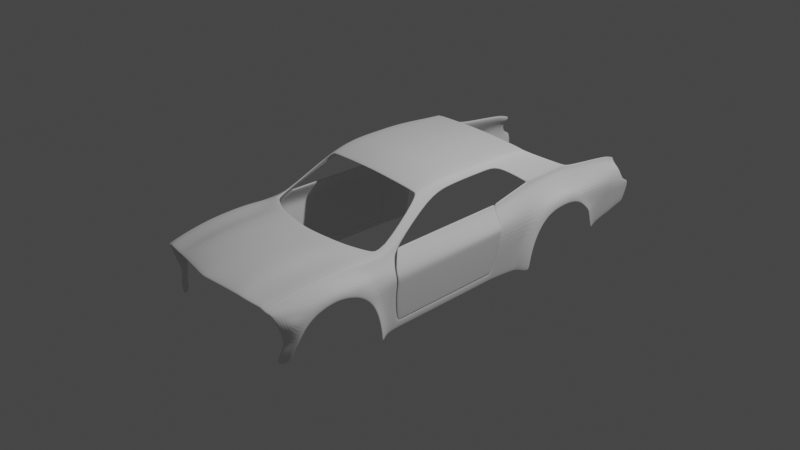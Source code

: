 # Source: dod0.blend  (saved by Blender 2.90.8; exported with 4.5.12 LTS)
import bpy
from mathutils import Matrix  # noqa: F401  (used for matrix-valued properties, if any)

bpy.ops.wm.read_factory_settings(use_empty=True)
scene = bpy.context.scene
scene.name = 'Scene'

# ---- collections
col_collection = bpy.data.collections.new('Collection'); scene.collection.children.link(col_collection)
col_reference = bpy.data.collections.new('reference'); scene.collection.children.link(col_reference)
col_body = bpy.data.collections.new('body'); scene.collection.children.link(col_body)

# ---- world
world_world = bpy.data.worlds.new('World'); scene.world = world_world
world_world.use_nodes = True; world_world.node_tree.nodes.clear()
_N = world_world.node_tree.nodes; _L = world_world.node_tree.links
n0 = _N.new('ShaderNodeOutputWorld'); n0.name = 'World Output'; n0.location = (300, 300)
n1 = _N.new('ShaderNodeBackground'); n1.name = 'Background'; n1.location = (10, 300)
n1.inputs[0].default_value = (0.05088, 0.05088, 0.05088, 1.0)
_L.new(n1.outputs[0], n0.inputs[0])
n0.is_active_output = True
world_world.color = (0.05088, 0.05088, 0.05088)
world_world.use_sun_shadow = False
world_world.sun_shadow_jitter_overblur = 0.0

# ---- cameras
cam_camera = bpy.data.cameras.new('Camera')
cam_camera.clip_end = 100.0
cam_camera.ortho_scale = 7.314

# ---- lights
light_light = bpy.data.lights.new('Light', 'POINT')
light_light.transmission_factor = 0.0
light_light.energy = 1000.0
light_light.shadow_soft_size = 0.1
light_light.shadow_maximum_resolution = 0.006
light_light.use_absolute_resolution = True

# ---- meshes
me_plane = bpy.data.meshes.new('Plane')
me_plane.from_pydata([(0.0, -1.248, 0.2875), (0.7819, -1.044, 0.2424), (0.7998, -0.8804, 0.2443), (0.0, -1.133, 0.2788), (0.4342, -1.197, 0.2875), (0.4368, -1.09, 0.2788), (0.08949, -1.237, 0.2875), (0.09003, -1.133, 0.2788), (0.1766, -1.227, 0.2875), (0.1777, -1.122, 0.2788), (0.5814, -1.136, 0.265), (0.5697, -1.03, 0.2622), (0.7518, -2.178, 0.1328), (0.0, -2.292, 0.1626), (0.4969, -2.218, 0.1501), (0.09708, -2.278, 0.1626), (0.1247, -2.274, 0.1626), (0.5272, -2.213, 0.143), (0.764, -1.051, 0.2424), (0.7346, -0.9553, 0.2529), (0.7346, -2.181, 0.1328), (0.7559, -2.024, 0.1667), (0.0, -2.149, 0.2102), (0.4302, -2.087, 0.2071), (0.08683, -2.137, 0.2102), (0.1714, -2.125, 0.2102), (0.5435, -2.065, 0.173), (0.7386, -2.028, 0.1667), (0.7689, -1.534, 0.2409), (0.0, -1.694, 0.2813), (0.4322, -1.638, 0.2813), (0.08816, -1.683, 0.2813), (0.174, -1.672, 0.2813), (0.5721, -1.594, 0.2413), (0.7513, -1.54, 0.2409), (0.7624, -1.779, 0.2162), (0.0, -1.922, 0.2566), (0.4312, -1.863, 0.2566), (0.0875, -1.91, 0.2566), (0.1727, -1.898, 0.2566), (0.5675, -1.828, 0.2166), (0.7449, -1.784, 0.2162), (0.7754, -1.289, 0.2502), (0.0, -1.467, 0.2905), (0.4332, -1.413, 0.2905), (0.08883, -1.456, 0.2905), (0.1753, -1.445, 0.2905), (0.5768, -1.361, 0.2506), (0.7576, -1.295, 0.2502), (0.8513, -1.038, 0.225), (0.8416, -0.7365, 0.2489), (0.8201, -2.172, 0.1116), (0.8205, -2.018, 0.1582), (0.8403, -1.528, 0.2324), (0.8338, -1.773, 0.2077), (0.8448, -1.283, 0.2416), (0.9458, -1.082, 0.08724), (0.9529, -0.8305, 0.0967), (0.8584, -2.134, 0.06623), (0.89, -2.013, 0.08143), (0.9913, -1.527, 0.149), (0.9765, -1.752, 0.1037), (0.9908, -1.313, 0.1212), (0.9888, -1.065, -0.04947), (0.9673, -0.8215, -0.05599), (0.8664, -2.027, -0.2444), (0.966, -1.964, -0.08467), (0.9606, -0.9695, -0.2483), (0.9756, -1.836, 0.0338), (0.9865, -1.21, 0.07194), (0.9412, -0.824, -0.2403), (0.9286, -0.9259, -0.473), (0.8683, 0.4437, -0.4308), (0.9972, -1.527, 0.05564), (0.9897, -1.687, 0.01734), (0.9995, -1.385, 0.03259), (0.9949, -1.144, -0.121), (0.9557, -1.919, -0.2293), (0.9735, -1.876, -0.1269), (1.017, -1.084, -0.2458), (0.9824, -1.793, -0.04006), (0.9996, -1.262, -0.01303), (1.01, -1.031, -0.4833), (0.8752, -2.115, 0.01318), (0.9238, -1.998, 0.03134), (0.7787, -1.166, 0.2463), (0.0, -1.357, 0.289), (0.4337, -1.305, 0.289), (0.08916, -1.347, 0.289), (0.176, -1.336, 0.289), (0.5791, -1.248, 0.2578), (0.7608, -1.173, 0.2463), (0.848, -1.161, 0.2333), (0.9319, -1.198, 0.1425), (0.9705, -1.074, 0.01677), (0.9774, -0.826, 0.01484), (0.6732, -0.3446, 0.6105), (0.7199, -0.2364, 0.571), (0.6018, -0.3446, 0.6176), (0.5732, -0.3446, 0.6223), (0.4589, -0.3446, 0.6294), (0.0, -0.3446, 0.6471), (0.6732, -0.07544, 0.6766), (0.7199, -0.001485, 0.6175), (0.6018, -0.07544, 0.6837), (0.5732, -0.07544, 0.6884), (0.4589, -0.07544, 0.6955), (0.0, -0.07544, 0.7132), (0.6732, 0.4274, 0.6923), (0.7199, 0.5356, 0.6381), (0.6018, 0.4274, 0.6994), (0.5732, 0.4274, 0.7041), (0.4589, 0.4274, 0.7112), (0.0, 0.4274, 0.7289), (0.6732, 0.6661, 0.6907), (0.7199, 0.6822, 0.6194), (0.6018, 0.6661, 0.6978), (0.5732, 0.6661, 0.7025), (0.4589, 0.6661, 0.7096), (0.0, 0.6661, 0.7273), (0.6732, 0.9024, 0.674), (0.8151, 0.9796, 0.4043), (0.6018, 0.9024, 0.6811), (0.5732, 0.9024, 0.6858), (0.4589, 0.9024, 0.6929), (0.0, 0.9024, 0.7106), (0.9735, 1.472, 0.1915), (0.9235, 2.215, 0.06709), (0.6018, 1.099, 0.6664), (0.5732, 1.099, 0.6711), (0.958, 0.968, 0.02351), (0.8023, 2.258, 0.321), (0.0, 0.176, 0.7236), (0.4589, 0.176, 0.7059), (0.5732, 0.176, 0.6988), (0.6018, 0.176, 0.6941), (0.7199, 0.2671, 0.6304), (0.6732, 0.176, 0.687), (0.0, 1.077, 0.6978), (0.4589, 1.077, 0.6801), (0.5732, 1.077, 0.673), (0.6018, 1.077, 0.6683), (0.8071, 1.483, 0.4192), (0.6732, 1.077, 0.6612), (0.8008, -2.174, 0.1141), (0.8013, -2.02, 0.1607), (0.8306, -1.04, 0.2301), (0.8326, -0.7936, 0.2384), (0.8191, -1.53, 0.2349), (0.8241, -1.285, 0.2442), (0.8125, -1.775, 0.2102), (0.8274, -1.162, 0.2372), (0.706, -0.2686, 0.5828), (0.706, -0.02351, 0.6351), (0.706, 0.5034, 0.6543), (0.706, 0.6774, 0.6406), (0.8013, 0.9721, 0.4306), (0.7961, 1.493, 0.4534), (0.706, 0.2399, 0.6472), (0.7961, 1.425, 0.4517), (0.0, 0.8836, 0.7119), (0.4589, 0.8836, 0.6942), (0.5732, 0.8836, 0.6871), (0.6018, 0.8836, 0.6824), (0.8076, 0.956, 0.4213), (0.6732, 0.8836, 0.6753), (0.7941, 0.9488, 0.4467), (0.6732, 1.099, 0.6593), (0.8067, 1.559, 0.4214), (0.8027, 2.204, 0.3473), (0.806, 1.667, 0.399), (0.4589, 1.099, 0.6782), (0.0, 1.099, 0.6959), (0.8151, 0.5441, 0.2875), (0.9703, 1.548, 0.1724), (0.9283, 2.192, 0.09961), (0.9665, 1.655, 0.1503), (0.9275, 0.5325, 0.00395), (0.9277, 0.586, 0.004838), (0.8151, 0.5977, 0.3019), (0.4589, 0.9749, 0.6876), (0.6018, 0.9749, 0.6758), (0.6732, 0.9749, 0.6687), (0.0, 0.9749, 0.7053), (0.5732, 0.9749, 0.6805), (0.8151, 1.188, 0.4104), (0.7991, 1.159, 0.4393), (0.9782, 1.177, 0.1656), (0.923, 0.8643, -0.2237), (0.8887, 0.5019, -0.2698), (0.8888, 0.5478, -0.269), (0.93, 0.9301, 0.02166), (0.8151, 0.9417, 0.3941), (0.8946, 0.8329, -0.2282), (0.8939, 0.832, -0.4291), (0.8543, 0.4401, -0.5297), (0.8662, 0.5155, -0.4291), (0.8655, 0.8006, -0.4336), (0.8066, 1.557, 0.3798), (0.8059, 1.665, 0.3574), (0.8151, 0.9777, 0.3411), (0.8151, 0.5422, 0.2402), (0.8023, 2.251, 0.27), (0.8026, 2.202, 0.3058), (0.8071, 1.481, 0.3811), (0.8151, 0.5958, 0.2524), (0.8151, 1.186, 0.3697), (0.8151, 0.9398, 0.3323), (0.9067, 2.197, -0.05109), (0.9066, 2.169, -0.05261), (0.9353, 1.858, -0.05924), (0.9011, 2.19, -0.09009), (0.9004, 2.162, -0.09643), (0.9272, 1.893, -0.1144), (0.8697, 2.232, -0.3079), (0.869, 2.204, -0.3142), (0.8923, 1.953, -0.3557), (0.9211, 2.381, 0.05742), (0.8018, 2.333, 0.3036), (0.8018, 2.326, 0.2626), (0.9058, 2.407, -0.04846), (0.9002, 2.401, -0.08746), (0.8793, 2.398, -0.2341), (0.9184, 2.47, 0.04278), (0.904, 2.472, -0.05822), (0.8984, 2.465, -0.09722), (0.8787, 2.44, -0.2365), (0.9821, 1.437, 0.08758), (0.9837, 1.091, -0.006143), (0.9809, 1.518, 0.07699), (0.9787, 1.63, 0.04904), (0.9841, 1.249, 0.07489), (0.9797, 0.9725, -0.2024), (0.9738, 0.9192, -0.4413), (0.9733, 1.776, -0.08194), (0.9718, 1.804, -0.1269), (0.9641, 1.867, -0.3753), (0.8964, 1.658, 0.2101), (0.9057, 0.5373, 0.1192), (0.8928, 2.24, 0.2037), (0.8975, 1.474, 0.2314), (0.9057, 0.5909, 0.1258), (0.9057, 1.18, 0.2256), (0.9057, 0.9349, 0.1742), (0.897, 1.55, 0.2239), (0.9057, 0.9728, 0.1795), (0.8931, 2.197, 0.1994), (0.8922, 2.343, 0.196), (0.8478, -2.066, -0.3467), (0.91, -1.958, -0.3495), (0.7886, -2.083, -0.4884), (0.8604, -1.975, -0.4822), (0.0, 0.3576, 0.7274), (0.5732, 0.3576, 0.7026), (0.7199, 0.4611, 0.636), (0.4589, 0.3576, 0.7097), (0.6018, 0.3576, 0.6979), (0.6732, 0.3576, 0.6908), (0.706, 0.4303, 0.6523), (0.9146, -0.9295, -0.5719), (0.8923, -0.76, -0.5746), (1.006, -1.034, -0.5831), (0.8798, 0.8284, -0.528), (0.9063, -0.7565, -0.4757), (0.8521, 0.5119, -0.528), (0.8515, 0.7971, -0.5325), (0.971, 0.9157, -0.5412), (0.9079, -0.7744, -0.4763), (0.8939, -0.778, -0.5752), (0.866, 0.4696, -0.4298), (0.852, 0.466, -0.5287), (0.8874, -2.083, -0.08885), (0.9647, -1.983, -0.02158), (0.875, -1.528, 0.1953), (0.8795, -1.298, 0.1862), (0.8559, -1.767, 0.1769), (0.8393, -2.153, 0.08889), (0.886, -1.06, 0.1561), (0.8847, -0.7835, 0.1728), (0.8374, -2.019, 0.1306), (0.8827, -1.179, 0.1726)], [], [(18, 1, 2, 19), (91, 85, 1, 18), (89, 87, 4, 8), (8, 4, 5, 9), (0, 6, 7, 3), (86, 88, 6, 0), (6, 8, 9, 7), (88, 89, 8, 6), (87, 90, 10, 4), (4, 10, 11, 5), (90, 91, 18, 10), (10, 18, 19, 11), (17, 20, 27, 26), (14, 17, 26, 23), (15, 16, 25, 24), (13, 15, 24, 22), (16, 14, 23, 25), (20, 12, 21, 27), (40, 41, 34, 33), (37, 40, 33, 30), (38, 39, 32, 31), (36, 38, 31, 29), (39, 37, 30, 32), (41, 35, 28, 34), (27, 21, 35, 41), (25, 23, 37, 39), (22, 24, 38, 36), (24, 25, 39, 38), (23, 26, 40, 37), (26, 27, 41, 40), (33, 34, 48, 47), (30, 33, 47, 44), (31, 32, 46, 45), (29, 31, 45, 43), (32, 30, 44, 46), (34, 28, 42, 48), (145, 144, 51, 52), (147, 146, 49, 50), (149, 148, 53, 55), (150, 145, 52, 54), (148, 150, 54, 53), (151, 149, 55, 92), (274, 273, 60, 62), (273, 275, 61, 60), (278, 277, 56, 57), (275, 279, 59, 61), (279, 276, 58, 59), (280, 274, 62, 93), (64, 63, 67, 70), (70, 67, 71, 267), (95, 94, 63, 64), (61, 59, 84, 68), (59, 58, 83, 84), (56, 69, 63, 94), (63, 69, 81, 76), (69, 62, 75, 81), (62, 60, 73, 75), (68, 66, 78, 80), (61, 68, 80, 74), (71, 67, 79, 82), (67, 63, 76, 79), (60, 61, 74, 73), (66, 65, 77, 78), (277, 280, 93, 56), (68, 84, 272, 66), (84, 83, 271, 272), (69, 56, 93, 62), (146, 151, 92, 49), (47, 48, 91, 90), (44, 47, 90, 87), (45, 46, 89, 88), (43, 45, 88, 86), (46, 44, 87, 89), (48, 42, 85, 91), (57, 56, 94, 95), (147, 50, 97, 152), (98, 104, 105, 99), (152, 97, 103, 153), (99, 105, 106, 100), (96, 102, 104, 98), (100, 106, 107, 101), (255, 112, 113, 252), (256, 110, 111, 253), (258, 254, 109, 154), (253, 111, 112, 255), (257, 108, 110, 256), (112, 118, 119, 113), (110, 116, 117, 111), (154, 109, 115, 155), (111, 117, 118, 112), (108, 114, 116, 110), (161, 124, 125, 160), (163, 122, 123, 162), (166, 164, 121, 156), (162, 123, 124, 161), (165, 120, 122, 163), (139, 171, 172, 138), (141, 128, 129, 140), (159, 142, 168, 157), (140, 129, 171, 139), (143, 167, 128, 141), (102, 137, 135, 104), (105, 134, 133, 106), (153, 103, 136, 158), (104, 135, 134, 105), (106, 133, 132, 107), (182, 143, 141, 181), (184, 140, 139, 180), (186, 185, 142, 159), (181, 141, 140, 184), (180, 139, 138, 183), (182, 186, 159, 143), (102, 153, 158, 137), (143, 159, 157, 167), (165, 166, 156, 120), (108, 154, 155, 114), (257, 258, 154, 108), (96, 152, 153, 102), (2, 147, 152, 96), (1, 85, 151, 146), (85, 42, 149, 151), (28, 35, 150, 148), (35, 21, 145, 150), (42, 28, 148, 149), (2, 1, 146, 147), (21, 12, 144, 145), (114, 155, 166, 165), (114, 165, 163, 116), (117, 162, 161, 118), (155, 115, 164, 166), (116, 163, 162, 117), (118, 161, 160, 119), (241, 238, 177, 178), (244, 174, 176, 237), (246, 175, 127, 239), (244, 240, 126, 174), (242, 245, 130, 187), (237, 176, 175, 246), (243, 241, 178, 191), (240, 242, 187, 126), (120, 156, 186, 182), (124, 180, 183, 125), (122, 181, 184, 123), (156, 121, 185, 186), (123, 184, 180, 124), (120, 182, 181, 122), (191, 178, 190, 193), (178, 177, 189, 190), (130, 191, 193, 188), (245, 243, 191, 130), (188, 193, 197, 194), (193, 190, 196, 197), (190, 189, 269, 196), (121, 192, 207, 200), (142, 185, 206, 204), (192, 179, 205, 207), (170, 199, 203, 169), (185, 121, 200, 206), (168, 142, 204, 198), (169, 203, 202, 131), (168, 198, 199, 170), (179, 173, 201, 205), (127, 175, 209, 208), (175, 176, 210, 209), (208, 209, 212, 211), (209, 210, 213, 212), (211, 212, 215, 214), (212, 213, 216, 215), (211, 214, 222, 221), (239, 127, 217, 247), (131, 202, 219, 218), (127, 208, 220, 217), (208, 211, 221, 220), (221, 222, 226, 225), (220, 221, 225, 224), (217, 220, 224, 223), (187, 130, 228, 231), (216, 213, 235, 236), (126, 187, 231, 227), (210, 176, 230, 234), (130, 188, 232, 228), (174, 126, 227, 229), (188, 194, 233, 232), (176, 174, 229, 230), (213, 210, 234, 235), (202, 239, 247, 219), (200, 207, 243, 245), (204, 206, 242, 240), (207, 205, 241, 243), (199, 237, 246, 203), (206, 200, 245, 242), (198, 204, 240, 244), (203, 246, 239, 202), (198, 244, 237, 199), (205, 201, 238, 241), (77, 65, 248, 249), (249, 248, 250, 251), (137, 158, 258, 257), (137, 257, 256, 135), (134, 253, 255, 133), (158, 136, 254, 258), (135, 256, 253, 134), (133, 255, 252, 132), (194, 197, 265, 262), (233, 194, 262, 266), (196, 269, 270, 264), (267, 71, 259, 268), (71, 82, 261, 259), (197, 196, 264, 265), (269, 72, 195, 270), (263, 267, 268, 260), (72, 263, 260, 195), (272, 271, 65, 66), (49, 92, 280, 277), (92, 55, 274, 280), (52, 51, 276, 279), (54, 52, 279, 275), (50, 49, 277, 278), (53, 54, 275, 273), (55, 53, 273, 274)])
_uv = me_plane.uv_layers.new(name='UVMap')
_uv.uv.foreach_set('vector', [0.9877, 0.942, 1.0, 0.942, 1.0, 1.0, 0.9883, 1.0, 0.9877, 0.8435, 1.0, 0.8435, 1.0, 0.942, 0.9877, 0.942, 0.607, 0.8435, 0.7639, 0.8435, 0.7613, 0.942, 0.6063, 0.942, 0.6063, 0.942, 0.7613, 0.942, 0.7731, 1.0, 0.6111, 1.0, 0.5, 0.942, 0.5539, 0.942, 0.5563, 1.0, 0.5003, 1.009, 0.5, 0.8435, 0.5542, 0.8435, 0.5539, 0.942, 0.5, 0.942, 0.5539, 0.942, 0.6063, 0.942, 0.6111, 1.0, 0.5563, 1.0, 0.5542, 0.8435, 0.607, 0.8435, 0.6063, 0.942, 0.5539, 0.942, 0.7639, 0.8435, 0.8634, 0.8435, 0.8623, 0.942, 0.7613, 0.942, 0.7613, 0.942, 0.8623, 0.942, 0.8691, 1.0, 0.7731, 1.0, 0.8634, 0.8435, 0.9877, 0.8435, 0.9877, 0.942, 0.8623, 0.942, 0.8623, 0.942, 0.9877, 0.942, 0.9883, 1.0, 0.8691, 1.0, 0.8503, 0.02979, 0.9885, 0.02979, 0.9884, 0.1539, 0.8578, 0.1539, 0.8301, 0.02979, 0.8503, 0.02979, 0.8578, 0.1539, 0.782, 0.1539, 0.5644, 0.02979, 0.5828, 0.02979, 0.6123, 0.1539, 0.5569, 0.1539, 0.5, 0.02979, 0.5644, 0.02979, 0.5569, 0.1539, 0.5, 0.1539, 0.5828, 0.02979, 0.8301, 0.02979, 0.782, 0.1539, 0.6123, 0.1539, 0.9885, 0.02979, 1.0, 0.02979, 1.0, 0.1539, 0.9884, 0.1539, 0.8687, 0.351, 0.9882, 0.351, 0.988, 0.548, 0.8666, 0.548, 0.7768, 0.351, 0.8687, 0.351, 0.8666, 0.548, 0.7717, 0.548, 0.5561, 0.351, 0.6108, 0.351, 0.6093, 0.548, 0.5554, 0.548, 0.5, 0.351, 0.5561, 0.351, 0.5554, 0.548, 0.5, 0.548, 0.6108, 0.351, 0.7768, 0.351, 0.7717, 0.548, 0.6093, 0.548, 0.9882, 0.351, 1.0, 0.351, 1.0, 0.548, 0.988, 0.548, 0.9884, 0.1539, 1.0, 0.1539, 1.0, 0.351, 0.9882, 0.351, 0.6123, 0.1539, 0.782, 0.1539, 0.7768, 0.351, 0.6108, 0.351, 0.5, 0.1539, 0.5569, 0.1539, 0.5561, 0.351, 0.5, 0.351, 0.5569, 0.1539, 0.6123, 0.1539, 0.6108, 0.351, 0.5561, 0.351, 0.782, 0.1539, 0.8578, 0.1539, 0.8687, 0.351, 0.7768, 0.351, 0.8578, 0.1539, 0.9884, 0.1539, 0.9882, 0.351, 0.8687, 0.351, 0.8666, 0.548, 0.988, 0.548, 0.9878, 0.745, 0.8644, 0.745, 0.7717, 0.548, 0.8666, 0.548, 0.8644, 0.745, 0.7665, 0.745, 0.5554, 0.548, 0.6093, 0.548, 0.6078, 0.745, 0.5546, 0.745, 0.5, 0.548, 0.5554, 0.548, 0.5546, 0.745, 0.5, 0.745, 0.6093, 0.548, 0.7717, 0.548, 0.7665, 0.745, 0.6078, 0.745, 0.988, 0.548, 1.0, 0.548, 1.0, 0.745, 0.9878, 0.745, 1.0, 0.1539, 1.0, 0.02979, 1.0, 0.02979, 1.0, 0.1539, 1.0, 1.0, 1.0, 0.942, 1.0, 0.942, 1.0, 1.0, 1.0, 0.745, 1.0, 0.548, 1.0, 0.548, 1.0, 0.745, 1.0, 0.351, 1.0, 0.1539, 1.0, 0.1539, 1.0, 0.351, 1.0, 0.548, 1.0, 0.351, 1.0, 0.351, 1.0, 0.548, 1.0, 0.8435, 1.0, 0.745, 1.0, 0.745, 1.0, 0.8435, 1.0, 0.745, 1.0, 0.548, 1.0, 0.548, 1.0, 0.745, 1.0, 0.548, 1.0, 0.351, 1.0, 0.351, 1.0, 0.548, 1.0, 1.0, 1.0, 0.942, 1.0, 0.942, 1.0, 1.0, 1.0, 0.351, 1.0, 0.1539, 1.0, 0.1539, 1.0, 0.351, 1.0, 0.1539, 1.0, 0.02979, 1.0, 0.02979, 1.0, 0.1539, 1.0, 0.8435, 1.0, 0.745, 1.0, 0.745, 1.0, 0.8435, 1.0, 1.0, 1.0, 0.942, 1.0, 0.942, 1.0, 1.0, 1.0, 1.0, 1.0, 0.942, 1.0, 0.942, 1.0, 1.0, 1.0, 1.0, 1.0, 0.942, 1.0, 0.942, 1.0, 1.0, 1.0, 0.351, 1.0, 0.1539, 1.0, 0.1539, 1.0, 0.351, 1.0, 0.1539, 1.0, 0.02979, 1.0, 0.02979, 1.0, 0.1539, 1.0, 0.942, 1.0, 0.745, 1.0, 0.942, 1.0, 0.942, 1.0, 0.942, 1.0, 0.745, 1.0, 0.745, 1.0, 0.942, 1.0, 0.745, 1.0, 0.745, 1.0, 0.745, 1.0, 0.745, 1.0, 0.745, 1.0, 0.548, 1.0, 0.548, 1.0, 0.745, 1.0, 0.351, 1.0, 0.1539, 1.0, 0.1539, 1.0, 0.351, 1.0, 0.351, 1.0, 0.351, 1.0, 0.351, 1.0, 0.351, 1.0, 0.942, 1.0, 0.942, 1.0, 0.942, 1.0, 0.942, 1.0, 0.942, 1.0, 0.942, 1.0, 0.942, 1.0, 0.942, 1.0, 0.548, 1.0, 0.351, 1.0, 0.351, 1.0, 0.548, 1.0, 0.1539, 1.0, 0.02979, 1.0, 0.02979, 1.0, 0.1539, 1.0, 0.942, 1.0, 0.8435, 1.0, 0.8435, 1.0, 0.942, 1.0, 0.351, 1.0, 0.1539, 1.0, 0.1539, 1.0, 0.1539, 1.0, 0.1539, 1.0, 0.02979, 1.0, 0.02979, 1.0, 0.1539, 1.0, 0.745, 1.0, 0.942, 1.0, 0.8435, 1.0, 0.745, 1.0, 0.942, 1.0, 0.8435, 1.0, 0.8435, 1.0, 0.942, 0.8644, 0.745, 0.9878, 0.745, 0.9877, 0.8435, 0.8634, 0.8435, 0.7665, 0.745, 0.8644, 0.745, 0.8634, 0.8435, 0.7639, 0.8435, 0.5546, 0.745, 0.6078, 0.745, 0.607, 0.8435, 0.5542, 0.8435, 0.5, 0.745, 0.5546, 0.745, 0.5542, 0.8435, 0.5, 0.8435, 0.6078, 0.745, 0.7665, 0.745, 0.7639, 0.8435, 0.607, 0.8435, 0.9878, 0.745, 1.0, 0.745, 1.0, 0.8435, 0.9877, 0.8435, 1.0, 1.0, 1.0, 0.942, 1.0, 0.942, 1.0, 1.0, 1.0, 1.0, 1.0, 1.0, 1.0, 1.0, 1.0, 1.0, 0.0, 0.0, 0.0, 0.0, 0.0, 0.0, 0.0, 0.0, 1.0, 1.0, 1.0, 1.0, 1.0, 1.0, 1.0, 1.0, 0.0, 0.0, 0.0, 0.0, 0.0, 0.0, 0.0, 0.0, 0.0, 0.0, 0.0, 0.0, 0.0, 0.0, 0.0, 0.0, 0.0, 0.0, 0.0, 0.0, 0.0, 0.0, 0.0, 0.0, 0.0, 0.0, 0.0, 0.0, 0.0, 0.0, 0.0, 0.0, 0.0, 0.0, 0.0, 0.0, 0.0, 0.0, 0.0, 0.0, 1.0, 1.0, 1.0, 1.0, 1.0, 1.0, 1.0, 1.0, 0.0, 0.0, 0.0, 0.0, 0.0, 0.0, 0.0, 0.0, 0.0, 0.0, 0.0, 0.0, 0.0, 0.0, 0.0, 0.0, 0.0, 0.0, 0.0, 0.0, 0.0, 0.0, 0.0, 0.0, 0.0, 0.0, 0.0, 0.0, 0.0, 0.0, 0.0, 0.0, 1.0, 1.0, 1.0, 1.0, 1.0, 1.0, 1.0, 1.0, 0.0, 0.0, 0.0, 0.0, 0.0, 0.0, 0.0, 0.0, 0.0, 0.0, 0.0, 0.0, 0.0, 0.0, 0.0, 0.0, 0.0, 0.0, 0.0, 0.0, 0.0, 0.0, 0.0, 0.0, 0.0, 0.0, 0.0, 0.0, 0.0, 0.0, 0.0, 0.0, 1.0, 1.0, 1.0, 1.0, 1.0, 1.0, 1.0, 1.0, 0.0, 0.0, 0.0, 0.0, 0.0, 0.0, 0.0, 0.0, 0.0, 0.0, 0.0, 0.0, 0.0, 0.0, 0.0, 0.0, 0.0, 0.0, 0.0, 0.0, 0.0, 0.0, 0.0, 0.0, 0.0, 0.0, 0.0, 0.0, 0.0, 0.0, 0.0, 0.0, 1.0, 1.0, 1.0, 1.0, 1.0, 1.0, 1.0, 1.0, 0.0, 0.0, 0.0, 0.0, 0.0, 0.0, 0.0, 0.0, 0.0, 0.0, 0.0, 0.0, 0.0, 0.0, 0.0, 0.0, 0.0, 0.0, 0.0, 0.0, 0.0, 0.0, 0.0, 0.0, 0.0, 0.0, 0.0, 0.0, 0.0, 0.0, 0.0, 0.0, 1.0, 1.0, 1.0, 1.0, 1.0, 1.0, 1.0, 1.0, 0.0, 0.0, 0.0, 0.0, 0.0, 0.0, 0.0, 0.0, 0.0, 0.0, 0.0, 0.0, 0.0, 0.0, 0.0, 0.0, 0.0, 0.0, 0.0, 0.0, 0.0, 0.0, 0.0, 0.0, 0.0, 0.0, 0.0, 0.0, 0.0, 0.0, 0.0, 0.0, 1.0, 1.0, 1.0, 1.0, 1.0, 1.0, 1.0, 1.0, 0.0, 0.0, 0.0, 0.0, 0.0, 0.0, 0.0, 0.0, 0.0, 0.0, 0.0, 0.0, 0.0, 0.0, 0.0, 0.0, 1.0, 1.0, 1.0, 1.0, 1.0, 1.0, 1.0, 1.0, 1.0, 1.0, 1.0, 1.0, 1.0, 1.0, 1.0, 1.0, 1.0, 1.0, 1.0, 1.0, 1.0, 1.0, 1.0, 1.0, 1.0, 1.0, 1.0, 1.0, 1.0, 1.0, 1.0, 1.0, 1.0, 1.0, 1.0, 1.0, 1.0, 1.0, 1.0, 1.0, 1.0, 1.0, 1.0, 1.0, 1.0, 1.0, 1.0, 1.0, 1.0, 1.0, 1.0, 1.0, 1.0, 1.0, 1.0, 1.0, 1.0, 1.0, 1.0, 1.0, 1.0, 1.0, 1.0, 1.0, 1.0, 0.942, 1.0, 0.8435, 1.0, 0.8435, 1.0, 0.942, 1.0, 0.8435, 1.0, 0.745, 1.0, 0.745, 1.0, 0.8435, 1.0, 0.548, 1.0, 0.351, 1.0, 0.351, 1.0, 0.548, 1.0, 0.351, 1.0, 0.1539, 1.0, 0.1539, 1.0, 0.351, 1.0, 0.745, 1.0, 0.548, 1.0, 0.548, 1.0, 0.745, 1.0, 1.0, 1.0, 0.942, 1.0, 0.942, 1.0, 1.0, 1.0, 0.1539, 1.0, 0.02979, 1.0, 0.02979, 1.0, 0.1539, 1.0, 1.0, 1.0, 1.0, 1.0, 1.0, 1.0, 1.0, 0.0, 0.0, 0.0, 0.0, 0.0, 0.0, 0.0, 0.0, 0.0, 0.0, 0.0, 0.0, 0.0, 0.0, 0.0, 0.0, 1.0, 1.0, 1.0, 1.0, 1.0, 1.0, 1.0, 1.0, 0.0, 0.0, 0.0, 0.0, 0.0, 0.0, 0.0, 0.0, 0.0, 0.0, 0.0, 0.0, 0.0, 0.0, 0.0, 0.0, 0.0, 0.0, 0.0, 0.0, 0.0, 0.0, 0.0, 0.0, 0.0, 0.0, 0.0, 0.0, 0.0, 0.0, 0.0, 0.0, 0.0, 0.0, 0.0, 0.0, 0.0, 0.0, 0.0, 0.0, 1.0, 1.0, 1.0, 1.0, 1.0, 1.0, 1.0, 1.0, 1.0, 1.0, 1.0, 1.0, 1.0, 1.0, 1.0, 1.0, 0.0, 0.0, 0.0, 0.0, 0.0, 0.0, 0.0, 0.0, 0.0, 0.0, 0.0, 0.0, 0.0, 0.0, 0.0, 0.0, 1.0, 1.0, 1.0, 1.0, 1.0, 1.0, 1.0, 1.0, 1.0, 1.0, 1.0, 1.0, 1.0, 1.0, 1.0, 1.0, 0.0, 0.0, 0.0, 0.0, 0.0, 0.0, 0.0, 0.0, 0.0, 0.0, 0.0, 0.0, 0.0, 0.0, 0.0, 0.0, 1.0, 1.0, 1.0, 1.0, 1.0, 1.0, 1.0, 1.0, 0.0, 0.0, 0.0, 0.0, 0.0, 0.0, 0.0, 0.0, 0.0, 0.0, 0.0, 0.0, 0.0, 0.0, 0.0, 0.0, 0.0, 0.0, 0.0, 0.0, 0.0, 0.0, 0.0, 0.0, 0.0, 0.0, 0.0, 0.0, 0.0, 0.0, 0.0, 0.0, 0.0, 0.0, 0.0, 0.0, 0.0, 0.0, 0.0, 0.0, 0.0, 0.0, 0.0, 0.0, 0.0, 0.0, 0.0, 0.0, 0.0, 0.0, 0.0, 0.0, 0.0, 0.0, 0.0, 0.0, 0.0, 0.0, 0.0, 0.0, 0.0, 0.0, 0.0, 0.0, 0.0, 0.0, 0.0, 0.0, 0.0, 0.0, 0.0, 0.0, 0.0, 0.0, 0.0, 0.0, 0.0, 0.0, 0.0, 0.0, 1.0, 1.0, 1.0, 1.0, 1.0, 1.0, 1.0, 1.0, 0.0, 0.0, 0.0, 0.0, 0.0, 0.0, 0.0, 0.0, 0.0, 0.0, 0.0, 0.0, 0.0, 0.0, 0.0, 0.0, 1.0, 1.0, 1.0, 1.0, 1.0, 1.0, 1.0, 1.0, 1.0, 1.0, 1.0, 1.0, 1.0, 1.0, 1.0, 1.0, 0.0, 0.0, 0.0, 0.0, 0.0, 0.0, 0.0, 0.0, 0.0, 0.0, 0.0, 0.0, 0.0, 0.0, 0.0, 0.0, 0.0, 0.0, 0.0, 0.0, 0.0, 0.0, 0.0, 0.0, 0.0, 0.0, 0.0, 0.0, 0.0, 0.0, 0.0, 0.0, 0.0, 0.0, 0.0, 0.0, 0.0, 0.0, 0.0, 0.0, 0.0, 0.0, 0.0, 0.0, 0.0, 0.0, 0.0, 0.0, 0.0, 0.0, 0.0, 0.0, 0.0, 0.0, 0.0, 0.0, 0.0, 0.0, 0.0, 0.0, 0.0, 0.0, 0.0, 0.0, 0.0, 0.0, 0.0, 0.0, 0.0, 0.0, 0.0, 0.0, 0.0, 0.0, 0.0, 0.0, 0.0, 0.0, 0.0, 0.0, 0.0, 0.0, 0.0, 0.0, 0.0, 0.0, 0.0, 0.0, 0.0, 0.0, 0.0, 0.0, 0.0, 0.0, 0.0, 0.0, 0.0, 0.0, 0.0, 0.0, 0.0, 0.0, 0.0, 0.0, 0.0, 0.0, 0.0, 0.0, 0.0, 0.0, 0.0, 0.0, 0.0, 0.0, 0.0, 0.0, 0.0, 0.0, 0.0, 0.0, 0.0, 0.0, 0.0, 0.0, 0.0, 0.0, 0.0, 0.0, 0.0, 0.0, 0.0, 0.0, 0.0, 0.0, 0.0, 0.0, 1.0, 1.0, 1.0, 1.0, 1.0, 1.0, 1.0, 1.0, 0.0, 0.0, 0.0, 0.0, 0.0, 0.0, 0.0, 0.0, 1.0, 1.0, 1.0, 1.0, 1.0, 1.0, 1.0, 1.0, 0.0, 0.0, 0.0, 0.0, 0.0, 0.0, 0.0, 0.0, 0.0, 0.0, 0.0, 0.0, 0.0, 0.0, 0.0, 0.0, 1.0, 1.0, 1.0, 1.0, 1.0, 1.0, 1.0, 1.0, 0.0, 0.0, 0.0, 0.0, 0.0, 0.0, 0.0, 0.0, 0.0, 0.0, 0.0, 0.0, 0.0, 0.0, 0.0, 0.0, 0.0, 0.0, 0.0, 0.0, 0.0, 0.0, 0.0, 0.0, 0.0, 0.0, 0.0, 0.0, 0.0, 0.0, 0.0, 0.0, 0.0, 0.0, 0.0, 0.0, 0.0, 0.0, 0.0, 0.0, 1.0, 1.0, 1.0, 1.0, 1.0, 1.0, 1.0, 1.0, 0.0, 0.0, 0.0, 0.0, 0.0, 0.0, 0.0, 0.0, 0.0, 0.0, 0.0, 0.0, 0.0, 0.0, 0.0, 0.0, 1.0, 1.0, 1.0, 1.0, 1.0, 1.0, 1.0, 1.0, 1.0, 1.0, 1.0, 1.0, 1.0, 1.0, 1.0, 1.0, 0.0, 0.0, 0.0, 0.0, 0.0, 0.0, 0.0, 0.0, 0.0, 0.0, 0.0, 0.0, 0.0, 0.0, 0.0, 0.0, 0.0, 0.0, 0.0, 0.0, 0.0, 0.0, 0.0, 0.0, 1.0, 0.02979, 1.0, 0.02979, 1.0, 0.02979, 1.0, 0.02979, 1.0, 0.02979, 1.0, 0.02979, 1.0, 0.02979, 1.0, 0.02979, 1.0, 1.0, 1.0, 1.0, 1.0, 1.0, 1.0, 1.0, 0.0, 0.0, 0.0, 0.0, 0.0, 0.0, 0.0, 0.0, 0.0, 0.0, 0.0, 0.0, 0.0, 0.0, 0.0, 0.0, 1.0, 1.0, 1.0, 1.0, 1.0, 1.0, 1.0, 1.0, 0.0, 0.0, 0.0, 0.0, 0.0, 0.0, 0.0, 0.0, 0.0, 0.0, 0.0, 0.0, 0.0, 0.0, 0.0, 0.0, 0.0, 0.0, 0.0, 0.0, 0.0, 0.0, 0.0, 0.0, 0.0, 0.0, 0.0, 0.0, 0.0, 0.0, 0.0, 0.0, 0.0, 0.0, 0.0, 0.0, 0.0, 0.0, 0.0, 0.0, 1.0, 1.0, 1.0, 0.942, 1.0, 0.942, 1.0, 1.0, 1.0, 0.942, 1.0, 0.942, 1.0, 0.942, 1.0, 0.942, 0.0, 0.0, 0.0, 0.0, 0.0, 0.0, 0.0, 0.0, 0.0, 0.0, 0.02079, 0.02079, 0.02079, 0.02079, 0.0, 0.0, 0.9856, 0.9856, 1.0, 1.0, 1.0, 1.0, 0.9856, 0.9856, 0.02079, 0.02079, 0.9856, 0.9856, 0.9856, 0.9856, 0.02079, 0.02079, 1.0, 0.1539, 1.0, 0.02979, 1.0, 0.02979, 1.0, 0.1539, 1.0, 0.942, 1.0, 0.8435, 1.0, 0.8435, 1.0, 0.942, 1.0, 0.8435, 1.0, 0.745, 1.0, 0.745, 1.0, 0.8435, 1.0, 0.1539, 1.0, 0.02979, 1.0, 0.02979, 1.0, 0.1539, 1.0, 0.351, 1.0, 0.1539, 1.0, 0.1539, 1.0, 0.351, 1.0, 1.0, 1.0, 0.942, 1.0, 0.942, 1.0, 1.0, 1.0, 0.548, 1.0, 0.351, 1.0, 0.351, 1.0, 0.548, 1.0, 0.745, 1.0, 0.548, 1.0, 0.548, 1.0, 0.745])
me_plane.use_remesh_fix_poles = True
me_plane.use_remesh_preserve_attributes = False
me_plane.use_mirror_vertex_groups = False
me_plane.update()
me_plane_001 = bpy.data.meshes.new('Plane.001')
me_plane_001.from_pydata([(0.8416, -0.72, 0.2489), (0.9529, -0.8305, 0.0967), (0.9673, -0.8215, -0.05599), (0.9412, -0.824, -0.2403), (0.9774, -0.826, 0.01484), (0.8151, 0.5441, 0.2875), (0.9275, 0.5325, 0.00395), (0.8887, 0.5019, -0.2698), (0.9057, 0.5373, 0.1192), (0.9079, -0.7744, -0.4763), (0.866, 0.4696, -0.4298), (0.936, 0.5349, 0.06386), (0.8157, 0.5171, 0.2867), (0.9081, 0.5085, 0.1187), (0.9383, 0.5062, 0.06282), (0.9298, 0.5039, 0.002686), (0.8912, 0.4739, -0.2692), (0.8683, 0.4433, -0.4308), (0.9486, -0.7789, 0.09755), (0.9733, -0.7747, 0.01669), (0.9634, -0.7705, -0.05373), (0.9368, -0.774, -0.2414), (0.9038, -0.7276, -0.4746), (0.8406, -0.6883, 0.2503), (0.9112, -0.7793, -0.4531), (0.8683, 0.4727, -0.4141), (0.8706, 0.4463, -0.4149), (0.9071, -0.7321, -0.4517), (0.8588, -0.7388, 0.2184), (0.8151, 0.5427, 0.2539), (0.8161, 0.5154, 0.2531), (0.8572, -0.7064, 0.2198)], [], [(30, 13, 8, 29), (18, 1, 4, 19), (19, 4, 2, 20), (20, 2, 3, 21), (27, 24, 9, 22), (25, 26, 17, 10), (6, 15, 16, 7), (11, 14, 15, 6), (8, 13, 14, 11), (31, 18, 13, 30), (28, 1, 18, 31), (26, 27, 22, 17), (15, 20, 21, 16), (14, 19, 20, 15), (13, 18, 19, 14), (16, 21, 27, 26), (7, 16, 26, 25), (21, 3, 24, 27), (0, 28, 31, 23), (23, 31, 30, 12), (12, 30, 29, 5)])
_uv = me_plane_001.uv_layers.new(name='UVMap')
_uv.uv.foreach_set('vector', [0.0, 0.0, 0.0, 0.0, 0.0, 0.0, 0.0, 0.0, 0.0, 0.0, 0.0, 0.0, 0.0, 0.0, 0.0, 0.0, 0.0, 0.0, 0.0, 0.0, 0.0, 0.0, 0.0, 0.0, 0.0, 0.0, 0.0, 0.0, 0.0, 0.0, 0.0, 0.0, 0.0, 0.0, 0.0, 0.0, 0.0, 0.0, 0.0, 0.0, 0.0, 0.0, 0.0, 0.0, 0.0, 0.0, 0.0, 0.0, 0.0, 0.0, 0.0, 0.0, 0.0, 0.0, 0.0, 0.0, 0.0, 0.0, 0.0, 0.0, 0.0, 0.0, 0.0, 0.0, 0.0, 0.0, 0.0, 0.0, 0.0, 0.0, 0.0, 0.0, 0.0, 0.0, 0.0, 0.0, 0.0, 0.0, 0.0, 0.0, 0.0, 0.0, 0.0, 0.0, 0.0, 0.0, 0.0, 0.0, 0.0, 0.0, 0.0, 0.0, 0.0, 0.0, 0.0, 0.0, 0.0, 0.0, 0.0, 0.0, 0.0, 0.0, 0.0, 0.0, 0.0, 0.0, 0.0, 0.0, 0.0, 0.0, 0.0, 0.0, 0.0, 0.0, 0.0, 0.0, 0.0, 0.0, 0.0, 0.0, 0.0, 0.0, 0.0, 0.0, 0.0, 0.0, 0.0, 0.0, 0.0, 0.0, 0.0, 0.0, 0.0, 0.0, 0.0, 0.0, 0.0, 0.0, 0.0, 0.0, 0.0, 0.0, 0.0, 0.0, 0.0, 0.0, 0.0, 0.0, 0.0, 0.0, 0.0, 0.0, 0.0, 0.0, 0.0, 0.0, 0.0, 0.0, 0.0, 0.0, 0.0, 0.0, 0.0, 0.0, 0.0, 0.0, 0.0, 0.0])
me_plane_001.use_remesh_fix_poles = True
me_plane_001.use_remesh_preserve_attributes = False
me_plane_001.use_mirror_vertex_groups = False
me_plane_001.update()

# ---- objects
ob_light = bpy.data.objects.new('Light', light_light)
ob_camera = bpy.data.objects.new('Camera', cam_camera)
ob_empty_002 = bpy.data.objects.new('Empty.002', None)
ob_front = bpy.data.objects.new('front', None)
ob_rear = bpy.data.objects.new('rear', None)
ob_side = bpy.data.objects.new('side', None)
ob_plane = bpy.data.objects.new('Plane', me_plane)
ob_empty = bpy.data.objects.new('Empty', None)
ob_plane_001 = bpy.data.objects.new('Plane.001', me_plane_001)

# ---- transforms, parenting, visibility, modifiers, constraints
ob_light.location = (4.076, 1.005, 5.904)
ob_light.rotation_euler = (0.6503, 0.05522, 1.866)
ob_light.lock_rotations_4d = False
ob_light.empty_display_type = 'ARROWS'
ob_light.color = (0.0, 0.0, 0.0, 0.0)
ob_light.lineart.crease_threshold = 0.0
ob_camera.parent = ob_empty
ob_camera.matrix_parent_inverse = Matrix(((2.875, -0.0, 0.0, -0.0), (-0.0, 2.875, -0.0, 0.0), (0.0, -0.0, 2.875, -0.0), (-0.0, 0.0, -0.0, 1.0)))
ob_camera.location = (7.359, -6.926, 4.958)
ob_camera.rotation_euler = (1.109, 4.011e-09, 0.8149)
ob_camera.lock_rotations_4d = False
ob_camera.empty_display_type = 'ARROWS'
ob_camera.color = (0.0, 0.0, 0.0, 0.0)
ob_camera.display_type = 'WIRE'
ob_camera.lineart.crease_threshold = 0.0
ob_empty_002.location = (0.01398, 0.0, 0.0)
ob_empty_002.rotation_euler = (0.0, -0.0, 4.712)
ob_empty_002.empty_display_type = 'IMAGE'
ob_empty_002.empty_display_size = 5.0
ob_empty_002.show_empty_image_perspective = False
ob_empty_002.use_empty_image_alpha = True
ob_empty_002.color = (1.0, 1.0, 1.0, 0.7)
ob_empty_002.lineart.crease_threshold = 0.0
ob_front.location = (0.0, -0.04486, 0.0)
ob_front.rotation_euler = (1.571, -0.0, -0.0)
ob_front.scale = (0.431, 0.431, 0.431)
ob_front.empty_display_type = 'IMAGE'
ob_front.empty_display_size = 5.0
ob_front.show_empty_image_perspective = False
ob_front.use_empty_image_alpha = True
ob_front.empty_image_side = 'FRONT'
ob_front.color = (1.0, 1.0, 1.0, 0.7)
ob_front.lineart.crease_threshold = 0.0
ob_rear.location = (0.0, -0.01346, 0.0)
ob_rear.rotation_euler = (1.571, 0.0, 3.142)
ob_rear.scale = (0.4261, 0.4261, 0.4261)
ob_rear.empty_display_type = 'IMAGE'
ob_rear.empty_display_size = 5.0
ob_rear.show_empty_image_perspective = False
ob_rear.use_empty_image_alpha = True
ob_rear.empty_image_side = 'FRONT'
ob_rear.color = (1.0, 1.0, 1.0, 0.7)
ob_rear.lineart.crease_threshold = 0.0
ob_side.location = (0.0, 0.0, 0.0)
ob_side.rotation_euler = (1.571, -0.0, 1.571)
ob_side.empty_display_type = 'IMAGE'
ob_side.empty_display_size = 5.0
ob_side.show_empty_image_perspective = False
ob_side.use_empty_image_alpha = True
ob_side.color = (1.0, 1.0, 1.0, 0.7)
ob_side.lineart.crease_threshold = 0.0
ob_plane.location = (0.0, 0.0, 0.0)
ob_plane.lineart.crease_threshold = 0.0
_m = ob_plane.modifiers.new('Mirror', 'MIRROR')
_m.use_clip = True
_m = ob_plane.modifiers.new('Solidify', 'SOLIDIFY')
_m.thickness = 0.02
_m = ob_plane.modifiers.new('Subdivision', 'SUBSURF')
_m.uv_smooth = 'PRESERVE_CORNERS'
_m.levels = 3
ob_empty.location = (0.0, 0.0, 0.0)
ob_empty.rotation_euler = (0.0, -0.0, 0.05735)
ob_empty.scale = (0.3478, 0.3478, 0.3478)
ob_empty.empty_display_type = 'CUBE'
ob_empty.lineart.crease_threshold = 0.0
ob_plane_001.location = (0.0, 0.0, 0.0)
ob_plane_001.lineart.crease_threshold = 0.0
_m = ob_plane_001.modifiers.new('Mirror', 'MIRROR')
_m.use_clip = True
_m = ob_plane_001.modifiers.new('Solidify', 'SOLIDIFY')
_m.thickness = 0.02
_m = ob_plane_001.modifiers.new('Subdivision', 'SUBSURF')
_m.uv_smooth = 'PRESERVE_CORNERS'
_m.levels = 3

# ---- collection membership
col_collection.objects.link(ob_light)
col_collection.objects.link(ob_camera)
col_reference.objects.link(ob_empty_002)
col_reference.objects.link(ob_front)
col_reference.objects.link(ob_rear)
col_reference.objects.link(ob_side)
col_body.objects.link(ob_plane)
col_body.objects.link(ob_empty)
col_body.objects.link(ob_plane_001)

# ---- scene / render settings (as saved in the file)
scene.camera = ob_camera
scene.frame_start = 1; scene.frame_end = 250; scene.frame_set(15)
scene.render.engine = 'BLENDER_EEVEE_NEXT'
scene.cycles.use_denoising = False
scene.cycles.samples = 128
scene.cycles.sampling_pattern = 'TABULATED_SOBOL'
scene.cycles.use_adaptive_sampling = False
scene.cycles.use_light_tree = False
scene.view_settings.view_transform = 'Filmic'
bpy.context.view_layer.update()
